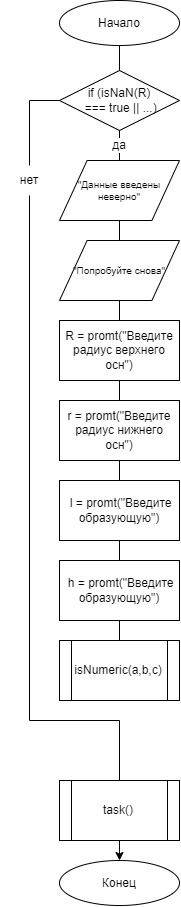

The diagram above was exported from draw.io. Its source (the exported page's mxGraphModel, read from the mxfile embedded in the PNG):
<mxGraphModel dx="2783" dy="1064" grid="1" gridSize="10" guides="1" tooltips="1" connect="1" arrows="1" fold="1" page="1" pageScale="1" pageWidth="827" pageHeight="1169" math="0" shadow="0">
  <root>
    <mxCell id="0" />
    <mxCell id="1" parent="0" />
    <mxCell id="2" value="" style="endArrow=none;html=1;rounded=0;entryX=0.5;entryY=1;entryDx=0;entryDy=0;exitX=0.5;exitY=0;exitDx=0;exitDy=0;" edge="1" source="10" target="3" parent="1">
      <mxGeometry width="50" height="50" relative="1" as="geometry">
        <mxPoint x="319.38" y="545" as="sourcePoint" />
        <mxPoint x="319.38" y="170" as="targetPoint" />
      </mxGeometry>
    </mxCell>
    <mxCell id="3" value="Начало" style="ellipse;whiteSpace=wrap;html=1;" vertex="1" parent="1">
      <mxGeometry x="260" y="40" width="120" height="45" as="geometry" />
    </mxCell>
    <mxCell id="4" value="Конец" style="ellipse;whiteSpace=wrap;html=1;" vertex="1" parent="1">
      <mxGeometry x="260" y="900" width="120" height="45" as="geometry" />
    </mxCell>
    <mxCell id="5" value="&quot;Данные введены неверно&quot;" style="shape=parallelogram;html=1;strokeWidth=1;perimeter=parallelogramPerimeter;whiteSpace=wrap;rounded=0;arcSize=12;size=0.23;fontSize=10;" vertex="1" parent="1">
      <mxGeometry x="260" y="200" width="120" height="60" as="geometry" />
    </mxCell>
    <mxCell id="6" value="&quot;Попробуйте снова&quot;" style="shape=parallelogram;html=1;strokeWidth=1;perimeter=parallelogramPerimeter;whiteSpace=wrap;rounded=0;arcSize=12;size=0.23;fontSize=10;" vertex="1" parent="1">
      <mxGeometry x="260" y="280" width="120" height="60" as="geometry" />
    </mxCell>
    <mxCell id="7" value="да" style="text;html=1;strokeColor=none;fillColor=none;align=center;verticalAlign=middle;whiteSpace=wrap;rounded=0;labelBackgroundColor=default;" vertex="1" parent="1">
      <mxGeometry x="290" y="170" width="60" height="30" as="geometry" />
    </mxCell>
    <mxCell id="8" style="edgeStyle=orthogonalEdgeStyle;rounded=0;orthogonalLoop=1;jettySize=auto;html=1;exitX=0.5;exitY=1;exitDx=0;exitDy=0;entryX=0.5;entryY=0;entryDx=0;entryDy=0;" edge="1" source="9" target="4" parent="1">
      <mxGeometry relative="1" as="geometry" />
    </mxCell>
    <mxCell id="9" value="&lt;span style=&quot;font-size: 12px;&quot;&gt;task()&lt;/span&gt;" style="shape=process;whiteSpace=wrap;html=1;backgroundOutline=1;fontSize=9;" vertex="1" parent="1">
      <mxGeometry x="260" y="820" width="120" height="60" as="geometry" />
    </mxCell>
    <mxCell id="10" value="&lt;span style=&quot;font-size: 12px;&quot;&gt;isNumeric(a,b,c)&lt;/span&gt;" style="shape=process;whiteSpace=wrap;html=1;backgroundOutline=1;fontSize=9;" vertex="1" parent="1">
      <mxGeometry x="260" y="680" width="120" height="60" as="geometry" />
    </mxCell>
    <mxCell id="11" value="" style="endArrow=none;html=1;rounded=0;entryX=0;entryY=0.5;entryDx=0;entryDy=0;exitX=0.5;exitY=0;exitDx=0;exitDy=0;" edge="1" source="13" parent="1">
      <mxGeometry width="50" height="50" relative="1" as="geometry">
        <mxPoint x="720" y="510" as="sourcePoint" />
        <mxPoint x="260" y="140.0000000000001" as="targetPoint" />
        <Array as="points">
          <mxPoint x="230" y="140" />
        </Array>
      </mxGeometry>
    </mxCell>
    <mxCell id="12" value="" style="endArrow=none;html=1;rounded=0;entryX=0.5;entryY=1;entryDx=0;entryDy=0;exitX=0.5;exitY=0;exitDx=0;exitDy=0;" edge="1" source="9" target="13" parent="1">
      <mxGeometry width="50" height="50" relative="1" as="geometry">
        <mxPoint x="320" y="820" as="sourcePoint" />
        <mxPoint x="260" y="140" as="targetPoint" />
        <Array as="points">
          <mxPoint x="320" y="760" />
          <mxPoint x="230" y="760" />
        </Array>
      </mxGeometry>
    </mxCell>
    <mxCell id="13" value="нет" style="text;html=1;strokeColor=none;fillColor=none;align=center;verticalAlign=middle;whiteSpace=wrap;rounded=0;labelBackgroundColor=default;" vertex="1" parent="1">
      <mxGeometry x="200" y="205" width="60" height="30" as="geometry" />
    </mxCell>
    <mxCell id="14" value="R = promt(&quot;Введите радиус верхнего осн&quot;)" style="rounded=0;whiteSpace=wrap;html=1;absoluteArcSize=1;arcSize=14;strokeWidth=1;verticalAlign=middle;align=center;horizontal=1;" vertex="1" parent="1">
      <mxGeometry x="260" y="360" width="120" height="60" as="geometry" />
    </mxCell>
    <mxCell id="15" value="r = promt(&quot;Введите радиус нижнего осн&quot;)" style="rounded=0;whiteSpace=wrap;html=1;absoluteArcSize=1;arcSize=14;strokeWidth=1;verticalAlign=middle;align=center;horizontal=1;" vertex="1" parent="1">
      <mxGeometry x="260" y="440" width="120" height="60" as="geometry" />
    </mxCell>
    <mxCell id="16" value="&amp;nbsp;l = promt(&quot;Введите образующую&quot;)" style="rounded=0;whiteSpace=wrap;html=1;absoluteArcSize=1;arcSize=14;strokeWidth=1;verticalAlign=middle;align=center;horizontal=1;" vertex="1" parent="1">
      <mxGeometry x="260" y="520" width="120" height="60" as="geometry" />
    </mxCell>
    <mxCell id="17" value="&amp;nbsp;h = promt(&quot;Введите образующую&quot;)" style="rounded=0;whiteSpace=wrap;html=1;absoluteArcSize=1;arcSize=14;strokeWidth=1;verticalAlign=middle;align=center;horizontal=1;" vertex="1" parent="1">
      <mxGeometry x="260" y="600" width="120" height="60" as="geometry" />
    </mxCell>
    <mxCell id="18" value="if (isNaN(R)&lt;br&gt;&amp;nbsp;===&amp;nbsp;true || ...)" style="rhombus;whiteSpace=wrap;html=1;fontSize=12;" vertex="1" parent="1">
      <mxGeometry x="260" y="110" width="120" height="60" as="geometry" />
    </mxCell>
  </root>
</mxGraphModel>